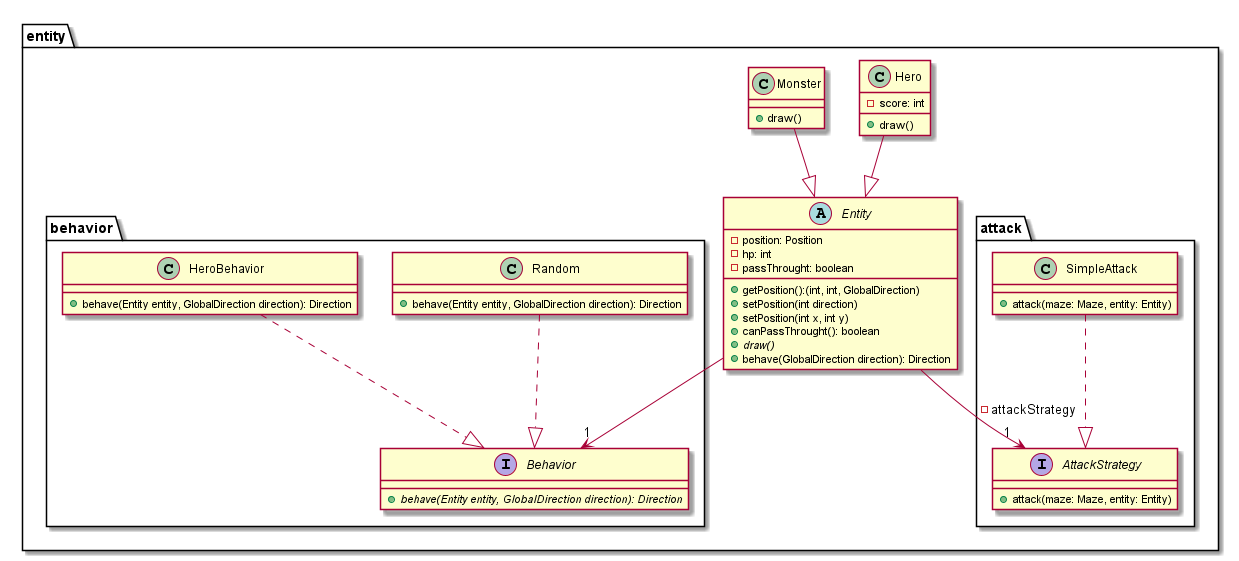

The diagram above was rendered by PlantUML. Its source (embedded in the PNG):
@startuml

package entity{

    abstract Entity{
        - position: Position
        - hp: int
        - passThrought: boolean
        + getPosition():(int, int, GlobalDirection)
        + setPosition(int direction)
        + setPosition(int x, int y)
        + canPassThrought(): boolean
        + {abstract} draw()
        + behave(GlobalDirection direction): Direction
    }

    class Hero {
        - score: int
        + draw()
    }

    class Monster{
        + draw()
    }

    package behavior{

        interface Behavior{
            + {abstract} behave(Entity entity, GlobalDirection direction): Direction
        }

        class Random{
            + behave(Entity entity, GlobalDirection direction): Direction
        }

        class HeroBehavior{
            + behave(Entity entity, GlobalDirection direction): Direction
        }

    }

    package attack{

        interface AttackStrategy{
            + attack(maze: Maze, entity: Entity)
        }

        class SimpleAttack{
            + attack(maze: Maze, entity: Entity)
        }

    }

}



Hero --|> Entity
Monster --|> Entity
Entity --> "1" Behavior
HeroBehavior ..|> Behavior
Random ..|> Behavior

Entity --> "1" AttackStrategy: - attackStrategy

SimpleAttack ..|> AttackStrategy

@enduml